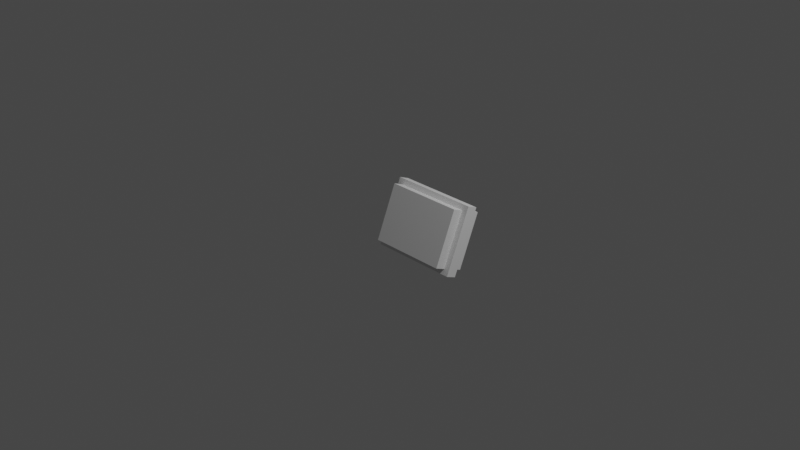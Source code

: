 # Source: Pillow.blend  (saved by Blender 2.91.10; exported with 4.5.12 LTS)
import bpy
from mathutils import Matrix  # noqa: F401  (used for matrix-valued properties, if any)

bpy.ops.wm.read_factory_settings(use_empty=True)
scene = bpy.context.scene
scene.name = 'Scene'

# ---- collections
col_collection = bpy.data.collections.new('Collection'); scene.collection.children.link(col_collection)

# ---- world
world_world = bpy.data.worlds.new('World'); scene.world = world_world
world_world.use_nodes = True; world_world.node_tree.nodes.clear()
_N = world_world.node_tree.nodes; _L = world_world.node_tree.links
n0 = _N.new('ShaderNodeOutputWorld'); n0.name = 'World Output'; n0.location = (300, 300)
n1 = _N.new('ShaderNodeBackground'); n1.name = 'Background'; n1.location = (10, 300)
n1.inputs[0].default_value = (0.05088, 0.05088, 0.05088, 1.0)
_L.new(n1.outputs[0], n0.inputs[0])
n0.is_active_output = True
world_world.color = (0.05088, 0.05088, 0.05088)
world_world.use_sun_shadow = False
world_world.sun_shadow_jitter_overblur = 0.0

# ---- cameras
cam_camera = bpy.data.cameras.new('Camera')
cam_camera.clip_end = 100.0
cam_camera.ortho_scale = 7.314

# ---- lights
light_light = bpy.data.lights.new('Light', 'POINT')
light_light.transmission_factor = 0.0
light_light.energy = 1000.0
light_light.shadow_soft_size = 0.1
light_light.shadow_maximum_resolution = 0.006
light_light.use_absolute_resolution = True

# ---- meshes
me_w_rfel_001 = bpy.data.meshes.new('Würfel.001')
me_w_rfel_001.from_pydata([(-3.0, 4.0, 1.0), (-3.0, 4.0, 11.0), (-3.0, 18.0, 1.0), (-3.0, 18.0, 11.0), (3.0, 4.0, 1.0), (3.0, 4.0, 11.0), (3.0, 18.0, 1.0), (3.0, 18.0, 11.0), (-1.0, 3.0, 2.682e-07), (-1.0, 3.0, 12.0), (-1.0, 19.0, 2.684e-07), (-1.0, 19.0, 12.0), (1.0, 3.0, 3.278e-07), (1.0, 3.0, 12.0), (1.0, 19.0, 3.28e-07), (1.0, 19.0, 12.0)], [], [(0, 1, 3, 2), (2, 3, 7, 6), (6, 7, 5, 4), (4, 5, 1, 0), (2, 6, 4, 0), (7, 3, 1, 5), (8, 9, 11, 10), (10, 11, 15, 14), (14, 15, 13, 12), (12, 13, 9, 8), (10, 14, 12, 8), (15, 11, 9, 13)])
_uv = me_w_rfel_001.uv_layers.new(name='UV-Map')
_uv.uv.foreach_set('vector', [0.3125, 0.75, 0.3125, 0.9062, 0.09375, 0.9062, 0.09375, 0.75, 0.09375, 0.75, 0.09375, 0.9062, 0.0, 0.9062, 0.0, 0.75, 0.625, 0.75, 0.625, 0.9062, 0.4062, 0.9062, 0.4062, 0.75, 0.4062, 0.75, 0.4062, 0.9062, 0.3125, 0.9062, 0.3125, 0.75, 0.3125, 0.9062, 0.3125, 1.0, 0.5312, 1.0, 0.5312, 0.9062, 0.09375, 1.0, 0.09375, 0.9062, 0.3125, 0.9062, 0.3125, 1.0, 0.2812, 0.5312, 0.2812, 0.7188, 0.03125, 0.7188, 0.03125, 0.5312, 0.03125, 0.5312, 0.03125, 0.7188, 0.0, 0.7188, 0.0, 0.5312, 0.5625, 0.5312, 0.5625, 0.7188, 0.3125, 0.7188, 0.3125, 0.5312, 0.3125, 0.5312, 0.3125, 0.7188, 0.2812, 0.7188, 0.2812, 0.5312, 0.2812, 0.7188, 0.2812, 0.75, 0.5312, 0.75, 0.5312, 0.7188, 0.03125, 0.75, 0.03125, 0.7188, 0.2812, 0.7188, 0.2812, 0.75])
me_w_rfel_001.use_remesh_fix_poles = True
me_w_rfel_001.use_remesh_preserve_attributes = False
me_w_rfel_001.use_mirror_vertex_groups = False
me_w_rfel_001.update()

# ---- objects
ob_cube = bpy.data.objects.new('cube', me_w_rfel_001)
ob_light = bpy.data.objects.new('Light', light_light)
ob_camera = bpy.data.objects.new('Camera', cam_camera)

# ---- transforms, parenting, visibility, modifiers, constraints
ob_cube.location = (0.6886, 0.2534, -0.5707)
ob_cube.rotation_euler = (0.0, 0.3927, 1.571)
ob_cube.scale = (0.06303, 0.06257, 0.06303)
ob_cube.lineart.crease_threshold = 0.0
ob_light.location = (4.076, 1.092, 5.904)
ob_light.rotation_euler = (0.6503, 0.05522, 1.866)
ob_light.lock_rotations_4d = False
ob_light.empty_display_type = 'ARROWS'
ob_light.color = (0.0, 0.0, 0.0, 0.0)
ob_light.lineart.crease_threshold = 0.0
ob_camera.location = (7.359, -6.926, 4.958)
ob_camera.rotation_euler = (1.109, 0.0, 0.8149)
ob_camera.lock_rotations_4d = False
ob_camera.empty_display_type = 'ARROWS'
ob_camera.color = (0.0, 0.0, 0.0, 0.0)
ob_camera.display_type = 'WIRE'
ob_camera.lineart.crease_threshold = 0.0

# ---- collection membership
scene.collection.objects.link(ob_cube)
col_collection.objects.link(ob_light)
col_collection.objects.link(ob_camera)

# ---- scene / render settings (as saved in the file)
scene.camera = ob_camera
scene.frame_start = 1; scene.frame_end = 250; scene.frame_set(1)
scene.render.engine = 'BLENDER_EEVEE_NEXT'
scene.cycles.use_denoising = False
scene.cycles.samples = 128
scene.cycles.sampling_pattern = 'TABULATED_SOBOL'
scene.cycles.use_adaptive_sampling = False
scene.cycles.use_light_tree = False
scene.view_settings.view_transform = 'Filmic'
bpy.context.view_layer.update()
